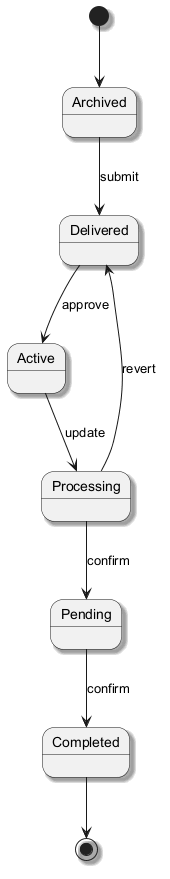

The diagram above was rendered by PlantUML. Its source (embedded in the PNG):
@startuml
skinparam backgroundColor #FFFFFF
skinparam classBackgroundColor #E8F4FA
skinparam classBorderColor #2C7DA0
skinparam shadowing true
[*] --> Archived
Archived --> Delivered : submit
Delivered --> Active : approve
Active --> Processing : update
Processing --> Pending : confirm
Pending --> Completed : confirm
Processing --> Delivered : revert
Completed --> [*]
@enduml